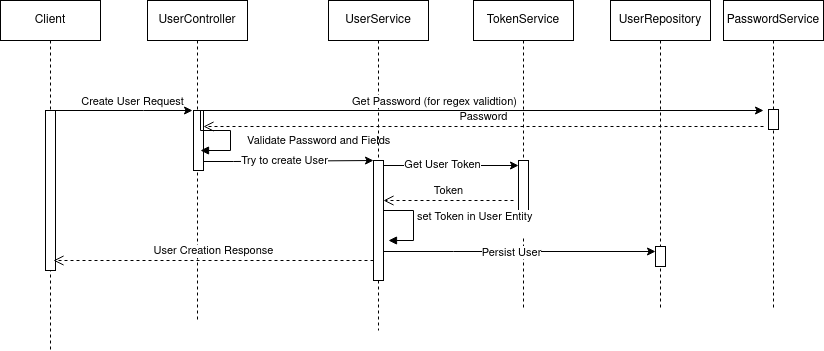

The diagram above was exported from draw.io. Its source (the exported page's mxGraphModel, read from the mxfile embedded in the PNG):
<mxGraphModel dx="1674" dy="791" grid="1" gridSize="10" guides="1" tooltips="1" connect="1" arrows="1" fold="1" page="1" pageScale="1" pageWidth="827" pageHeight="1169" math="0" shadow="0">
  <root>
    <mxCell id="0" />
    <mxCell id="1" parent="0" />
    <mxCell id="N-bLZEELXIp0f8l0F7Vz-20" value="Client" style="shape=umlLifeline;perimeter=lifelinePerimeter;whiteSpace=wrap;html=1;container=1;dropTarget=0;collapsible=0;recursiveResize=0;outlineConnect=0;portConstraint=eastwest;newEdgeStyle={&quot;edgeStyle&quot;:&quot;elbowEdgeStyle&quot;,&quot;elbow&quot;:&quot;vertical&quot;,&quot;curved&quot;:0,&quot;rounded&quot;:0};" parent="1" vertex="1">
      <mxGeometry x="217" y="120" width="100" height="350" as="geometry" />
    </mxCell>
    <mxCell id="N-bLZEELXIp0f8l0F7Vz-22" value="" style="html=1;points=[[0,0,0,0,5],[0,1,0,0,-5],[1,0,0,0,5],[1,1,0,0,-5]];perimeter=orthogonalPerimeter;outlineConnect=0;targetShapes=umlLifeline;portConstraint=eastwest;newEdgeStyle={&quot;curved&quot;:0,&quot;rounded&quot;:0};" parent="N-bLZEELXIp0f8l0F7Vz-20" vertex="1">
      <mxGeometry x="45" y="110" width="10" height="160" as="geometry" />
    </mxCell>
    <mxCell id="N-bLZEELXIp0f8l0F7Vz-21" value="UserController" style="shape=umlLifeline;perimeter=lifelinePerimeter;whiteSpace=wrap;html=1;container=1;dropTarget=0;collapsible=0;recursiveResize=0;outlineConnect=0;portConstraint=eastwest;newEdgeStyle={&quot;edgeStyle&quot;:&quot;elbowEdgeStyle&quot;,&quot;elbow&quot;:&quot;vertical&quot;,&quot;curved&quot;:0,&quot;rounded&quot;:0};" parent="1" vertex="1">
      <mxGeometry x="364" y="120" width="100" height="320" as="geometry" />
    </mxCell>
    <mxCell id="N-bLZEELXIp0f8l0F7Vz-31" value="" style="html=1;points=[[0,0,0,0,5],[0,1,0,0,-5],[1,0,0,0,5],[1,1,0,0,-5]];perimeter=orthogonalPerimeter;outlineConnect=0;targetShapes=umlLifeline;portConstraint=eastwest;newEdgeStyle={&quot;curved&quot;:0,&quot;rounded&quot;:0};" parent="N-bLZEELXIp0f8l0F7Vz-21" vertex="1">
      <mxGeometry x="46" y="110" width="10" height="60" as="geometry" />
    </mxCell>
    <mxCell id="N-bLZEELXIp0f8l0F7Vz-32" value="Validate Password and Fields" style="html=1;align=left;spacingLeft=2;endArrow=block;rounded=0;edgeStyle=orthogonalEdgeStyle;curved=0;rounded=0;" parent="N-bLZEELXIp0f8l0F7Vz-21" edge="1">
      <mxGeometry x="0.2" y="13" relative="1" as="geometry">
        <mxPoint x="53" y="110" as="sourcePoint" />
        <Array as="points">
          <mxPoint x="53" y="130" />
          <mxPoint x="83" y="130" />
          <mxPoint x="83" y="150" />
        </Array>
        <mxPoint x="53" y="150" as="targetPoint" />
        <mxPoint as="offset" />
      </mxGeometry>
    </mxCell>
    <mxCell id="N-bLZEELXIp0f8l0F7Vz-23" style="edgeStyle=orthogonalEdgeStyle;rounded=0;orthogonalLoop=1;jettySize=auto;html=1;curved=0;" parent="1" source="N-bLZEELXIp0f8l0F7Vz-22" edge="1">
      <mxGeometry relative="1" as="geometry">
        <mxPoint x="409" y="230" as="targetPoint" />
        <Array as="points">
          <mxPoint x="360" y="230" />
          <mxPoint x="360" y="230" />
        </Array>
      </mxGeometry>
    </mxCell>
    <mxCell id="N-bLZEELXIp0f8l0F7Vz-25" value="Create User Request" style="edgeLabel;html=1;align=center;verticalAlign=middle;resizable=0;points=[];" parent="N-bLZEELXIp0f8l0F7Vz-23" connectable="0" vertex="1">
      <mxGeometry x="-0.2433" y="1" relative="1" as="geometry">
        <mxPoint x="24" y="-9" as="offset" />
      </mxGeometry>
    </mxCell>
    <mxCell id="N-bLZEELXIp0f8l0F7Vz-35" value="UserService" style="shape=umlLifeline;perimeter=lifelinePerimeter;whiteSpace=wrap;html=1;container=1;dropTarget=0;collapsible=0;recursiveResize=0;outlineConnect=0;portConstraint=eastwest;newEdgeStyle={&quot;edgeStyle&quot;:&quot;elbowEdgeStyle&quot;,&quot;elbow&quot;:&quot;vertical&quot;,&quot;curved&quot;:0,&quot;rounded&quot;:0};" parent="1" vertex="1">
      <mxGeometry x="545" y="120" width="100" height="330" as="geometry" />
    </mxCell>
    <mxCell id="N-bLZEELXIp0f8l0F7Vz-37" value="" style="html=1;points=[[0,0,0,0,5],[0,1,0,0,-5],[1,0,0,0,5],[1,1,0,0,-5]];perimeter=orthogonalPerimeter;outlineConnect=0;targetShapes=umlLifeline;portConstraint=eastwest;newEdgeStyle={&quot;curved&quot;:0,&quot;rounded&quot;:0};" parent="N-bLZEELXIp0f8l0F7Vz-35" vertex="1">
      <mxGeometry x="45" y="160" width="10" height="120" as="geometry" />
    </mxCell>
    <mxCell id="N-bLZEELXIp0f8l0F7Vz-40" style="edgeStyle=orthogonalEdgeStyle;rounded=0;orthogonalLoop=1;jettySize=auto;html=1;curved=0;" parent="1" edge="1">
      <mxGeometry relative="1" as="geometry">
        <mxPoint x="420" y="281" as="sourcePoint" />
        <mxPoint x="590" y="280" as="targetPoint" />
        <Array as="points">
          <mxPoint x="450" y="281" />
          <mxPoint x="450" y="281" />
        </Array>
      </mxGeometry>
    </mxCell>
    <mxCell id="N-bLZEELXIp0f8l0F7Vz-41" value="Try to create User" style="edgeLabel;html=1;align=center;verticalAlign=middle;resizable=0;points=[];" parent="N-bLZEELXIp0f8l0F7Vz-40" connectable="0" vertex="1">
      <mxGeometry x="-0.1766" y="-1" relative="1" as="geometry">
        <mxPoint x="10" y="-2" as="offset" />
      </mxGeometry>
    </mxCell>
    <mxCell id="N-bLZEELXIp0f8l0F7Vz-42" value="TokenService" style="shape=umlLifeline;perimeter=lifelinePerimeter;whiteSpace=wrap;html=1;container=1;dropTarget=0;collapsible=0;recursiveResize=0;outlineConnect=0;portConstraint=eastwest;newEdgeStyle={&quot;edgeStyle&quot;:&quot;elbowEdgeStyle&quot;,&quot;elbow&quot;:&quot;vertical&quot;,&quot;curved&quot;:0,&quot;rounded&quot;:0};" parent="1" vertex="1">
      <mxGeometry x="690" y="120" width="100" height="310" as="geometry" />
    </mxCell>
    <mxCell id="N-bLZEELXIp0f8l0F7Vz-43" value="" style="html=1;points=[[0,0,0,0,5],[0,1,0,0,-5],[1,0,0,0,5],[1,1,0,0,-5]];perimeter=orthogonalPerimeter;outlineConnect=0;targetShapes=umlLifeline;portConstraint=eastwest;newEdgeStyle={&quot;curved&quot;:0,&quot;rounded&quot;:0};" parent="N-bLZEELXIp0f8l0F7Vz-42" vertex="1">
      <mxGeometry x="45" y="160" width="10" height="50" as="geometry" />
    </mxCell>
    <mxCell id="N-bLZEELXIp0f8l0F7Vz-44" style="edgeStyle=orthogonalEdgeStyle;rounded=0;orthogonalLoop=1;jettySize=auto;html=1;curved=0;entryX=0;entryY=0;entryDx=0;entryDy=5;entryPerimeter=0;" parent="1" source="N-bLZEELXIp0f8l0F7Vz-37" target="N-bLZEELXIp0f8l0F7Vz-43" edge="1">
      <mxGeometry relative="1" as="geometry">
        <Array as="points">
          <mxPoint x="640" y="285" />
          <mxPoint x="640" y="285" />
        </Array>
      </mxGeometry>
    </mxCell>
    <mxCell id="N-bLZEELXIp0f8l0F7Vz-45" value="Get User Token" style="edgeLabel;html=1;align=center;verticalAlign=middle;resizable=0;points=[];" parent="N-bLZEELXIp0f8l0F7Vz-44" connectable="0" vertex="1">
      <mxGeometry x="-0.1407" y="2" relative="1" as="geometry">
        <mxPoint as="offset" />
      </mxGeometry>
    </mxCell>
    <mxCell id="N-bLZEELXIp0f8l0F7Vz-46" value="Token" style="html=1;verticalAlign=bottom;endArrow=open;dashed=1;endSize=8;curved=0;rounded=0;" parent="1" edge="1">
      <mxGeometry relative="1" as="geometry">
        <mxPoint x="730" y="320" as="sourcePoint" />
        <mxPoint x="600" y="320" as="targetPoint" />
      </mxGeometry>
    </mxCell>
    <mxCell id="N-bLZEELXIp0f8l0F7Vz-47" value="UserRepository" style="shape=umlLifeline;perimeter=lifelinePerimeter;whiteSpace=wrap;html=1;container=1;dropTarget=0;collapsible=0;recursiveResize=0;outlineConnect=0;portConstraint=eastwest;newEdgeStyle={&quot;edgeStyle&quot;:&quot;elbowEdgeStyle&quot;,&quot;elbow&quot;:&quot;vertical&quot;,&quot;curved&quot;:0,&quot;rounded&quot;:0};" parent="1" vertex="1">
      <mxGeometry x="827" y="120" width="100" height="310" as="geometry" />
    </mxCell>
    <mxCell id="N-bLZEELXIp0f8l0F7Vz-48" value="" style="html=1;points=[[0,0,0,0,5],[0,1,0,0,-5],[1,0,0,0,5],[1,1,0,0,-5]];perimeter=orthogonalPerimeter;outlineConnect=0;targetShapes=umlLifeline;portConstraint=eastwest;newEdgeStyle={&quot;curved&quot;:0,&quot;rounded&quot;:0};" parent="N-bLZEELXIp0f8l0F7Vz-47" vertex="1">
      <mxGeometry x="45" y="246" width="10" height="20" as="geometry" />
    </mxCell>
    <mxCell id="N-bLZEELXIp0f8l0F7Vz-49" style="edgeStyle=orthogonalEdgeStyle;rounded=0;orthogonalLoop=1;jettySize=auto;html=1;curved=0;entryX=0;entryY=0;entryDx=0;entryDy=5;entryPerimeter=0;" parent="1" edge="1">
      <mxGeometry relative="1" as="geometry">
        <mxPoint x="600" y="371" as="sourcePoint" />
        <mxPoint x="872" y="371" as="targetPoint" />
        <Array as="points">
          <mxPoint x="670" y="371" />
          <mxPoint x="670" y="371" />
        </Array>
      </mxGeometry>
    </mxCell>
    <mxCell id="N-bLZEELXIp0f8l0F7Vz-50" value="Persist User" style="edgeLabel;html=1;align=center;verticalAlign=middle;resizable=0;points=[];" parent="N-bLZEELXIp0f8l0F7Vz-49" connectable="0" vertex="1">
      <mxGeometry x="-0.0662" relative="1" as="geometry">
        <mxPoint as="offset" />
      </mxGeometry>
    </mxCell>
    <mxCell id="N-bLZEELXIp0f8l0F7Vz-53" value="&lt;div&gt;set Token in User Entity&lt;br&gt;&lt;/div&gt;&lt;div&gt;&lt;br&gt;&lt;/div&gt;" style="html=1;align=left;spacingLeft=2;endArrow=block;rounded=0;edgeStyle=orthogonalEdgeStyle;curved=0;rounded=0;" parent="1" edge="1">
      <mxGeometry relative="1" as="geometry">
        <mxPoint x="600" y="330" as="sourcePoint" />
        <Array as="points">
          <mxPoint x="630" y="360" />
        </Array>
        <mxPoint x="605" y="360" as="targetPoint" />
      </mxGeometry>
    </mxCell>
    <mxCell id="N-bLZEELXIp0f8l0F7Vz-55" value="User Creation Response" style="html=1;verticalAlign=bottom;endArrow=open;dashed=1;endSize=8;curved=0;rounded=0;" parent="1" edge="1">
      <mxGeometry relative="1" as="geometry">
        <mxPoint x="590" y="380" as="sourcePoint" />
        <mxPoint x="270" y="380" as="targetPoint" />
      </mxGeometry>
    </mxCell>
    <mxCell id="MCiTIEg9lrcA9HE6AgHZ-1" value="PasswordService" style="shape=umlLifeline;perimeter=lifelinePerimeter;whiteSpace=wrap;html=1;container=1;dropTarget=0;collapsible=0;recursiveResize=0;outlineConnect=0;portConstraint=eastwest;newEdgeStyle={&quot;edgeStyle&quot;:&quot;elbowEdgeStyle&quot;,&quot;elbow&quot;:&quot;vertical&quot;,&quot;curved&quot;:0,&quot;rounded&quot;:0};" vertex="1" parent="1">
      <mxGeometry x="940" y="120" width="100" height="310" as="geometry" />
    </mxCell>
    <mxCell id="MCiTIEg9lrcA9HE6AgHZ-2" value="" style="html=1;points=[[0,0,0,0,5],[0,1,0,0,-5],[1,0,0,0,5],[1,1,0,0,-5]];perimeter=orthogonalPerimeter;outlineConnect=0;targetShapes=umlLifeline;portConstraint=eastwest;newEdgeStyle={&quot;curved&quot;:0,&quot;rounded&quot;:0};" vertex="1" parent="MCiTIEg9lrcA9HE6AgHZ-1">
      <mxGeometry x="45" y="109" width="10" height="20" as="geometry" />
    </mxCell>
    <mxCell id="MCiTIEg9lrcA9HE6AgHZ-3" style="edgeStyle=orthogonalEdgeStyle;rounded=0;orthogonalLoop=1;jettySize=auto;html=1;curved=0;" edge="1" parent="1">
      <mxGeometry relative="1" as="geometry">
        <mxPoint x="980" y="230" as="targetPoint" />
        <Array as="points">
          <mxPoint x="420" y="230" />
        </Array>
        <mxPoint x="420" y="240" as="sourcePoint" />
      </mxGeometry>
    </mxCell>
    <mxCell id="MCiTIEg9lrcA9HE6AgHZ-4" value="Get Password (for regex validtion)" style="edgeLabel;html=1;align=center;verticalAlign=middle;resizable=0;points=[];" connectable="0" vertex="1" parent="MCiTIEg9lrcA9HE6AgHZ-3">
      <mxGeometry x="-0.2433" y="1" relative="1" as="geometry">
        <mxPoint x="24" y="-9" as="offset" />
      </mxGeometry>
    </mxCell>
    <mxCell id="MCiTIEg9lrcA9HE6AgHZ-5" value="Password" style="html=1;verticalAlign=bottom;endArrow=open;dashed=1;endSize=8;curved=0;rounded=0;" edge="1" parent="1">
      <mxGeometry relative="1" as="geometry">
        <mxPoint x="980" y="246" as="sourcePoint" />
        <mxPoint x="420" y="246" as="targetPoint" />
      </mxGeometry>
    </mxCell>
  </root>
</mxGraphModel>